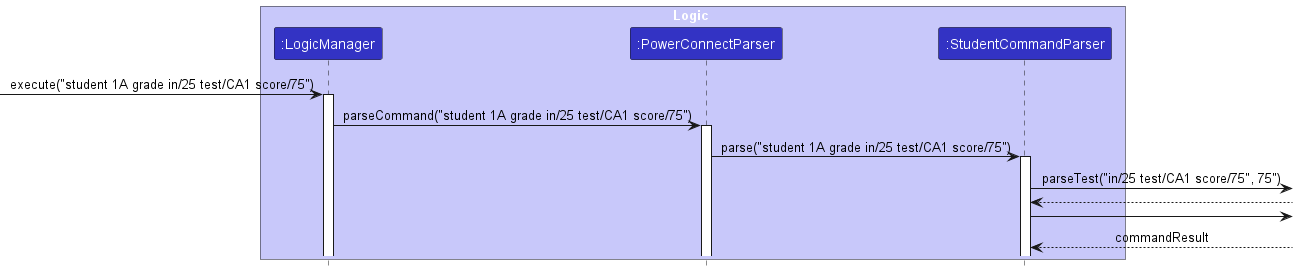

The diagram above was rendered by PlantUML. Its source (embedded in the PNG):
@startuml
!include style.puml

box Logic LOGIC_COLOR_T1
participant ":LogicManager" as LogicManager LOGIC_COLOR
participant ":PowerConnectParser" as PowerConnectParser LOGIC_COLOR
participant ":StudentCommandParser" as StudentCommandParser LOGIC_COLOR
end box

[-> LogicManager : execute("student 1A grade in/25 test/CA1 score/75")
activate LogicManager

LogicManager -> PowerConnectParser : parseCommand("student 1A grade in/25 test/CA1 score/75")
activate PowerConnectParser

PowerConnectParser -> StudentCommandParser : parse("student 1A grade in/25 test/CA1 score/75")
activate StudentCommandParser

StudentCommandParser -> : parseTest("in/25 test/CA1 score/75", 75")
StudentCommandParser <--
StudentCommandParser ->
StudentCommandParser <-- : commandResult

@enduml